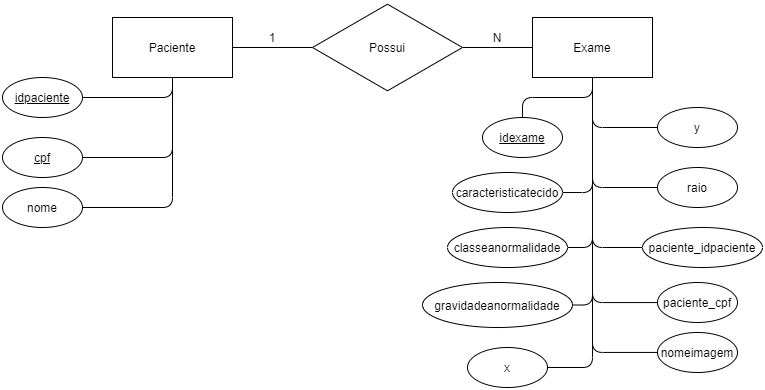

The diagram above was exported from draw.io. Its source (the exported page's mxGraphModel, read from the mxfile embedded in the PNG):
<mxGraphModel dx="1424" dy="714" grid="1" gridSize="10" guides="1" tooltips="1" connect="1" arrows="1" fold="1" page="1" pageScale="1" pageWidth="827" pageHeight="1169" math="0" shadow="0">
  <root>
    <mxCell id="WIyWlLk6GJQsqaUBKTNV-0" />
    <mxCell id="WIyWlLk6GJQsqaUBKTNV-1" parent="WIyWlLk6GJQsqaUBKTNV-0" />
    <mxCell id="Pye7Nh1ztIY6LfSEHGB7-9" value="" style="edgeStyle=orthogonalEdgeStyle;rounded=1;orthogonalLoop=1;jettySize=auto;html=1;startArrow=none;startFill=0;endArrow=none;endFill=0;" edge="1" parent="WIyWlLk6GJQsqaUBKTNV-1" source="Pye7Nh1ztIY6LfSEHGB7-2" target="Pye7Nh1ztIY6LfSEHGB7-5">
      <mxGeometry relative="1" as="geometry" />
    </mxCell>
    <mxCell id="Pye7Nh1ztIY6LfSEHGB7-11" value="" style="edgeStyle=orthogonalEdgeStyle;rounded=1;orthogonalLoop=1;jettySize=auto;html=1;startArrow=none;startFill=0;endArrow=none;endFill=0;" edge="1" parent="WIyWlLk6GJQsqaUBKTNV-1" source="Pye7Nh1ztIY6LfSEHGB7-2" target="Pye7Nh1ztIY6LfSEHGB7-6">
      <mxGeometry relative="1" as="geometry" />
    </mxCell>
    <mxCell id="Pye7Nh1ztIY6LfSEHGB7-2" value="&lt;font style=&quot;vertical-align: inherit&quot;&gt;&lt;font style=&quot;vertical-align: inherit&quot;&gt;Possui&lt;/font&gt;&lt;/font&gt;" style="html=1;whiteSpace=wrap;aspect=fixed;shape=isoRectangle;" vertex="1" parent="WIyWlLk6GJQsqaUBKTNV-1">
      <mxGeometry x="350" y="185" width="150" height="90" as="geometry" />
    </mxCell>
    <mxCell id="Pye7Nh1ztIY6LfSEHGB7-5" value="&lt;font style=&quot;vertical-align: inherit&quot;&gt;&lt;font style=&quot;vertical-align: inherit&quot;&gt;Paciente&lt;br&gt;&lt;/font&gt;&lt;/font&gt;" style="rounded=0;whiteSpace=wrap;html=1;" vertex="1" parent="WIyWlLk6GJQsqaUBKTNV-1">
      <mxGeometry x="150" y="200" width="120" height="60" as="geometry" />
    </mxCell>
    <mxCell id="Pye7Nh1ztIY6LfSEHGB7-6" value="&lt;font style=&quot;vertical-align: inherit&quot;&gt;&lt;font style=&quot;vertical-align: inherit&quot;&gt;Exame&lt;/font&gt;&lt;/font&gt;" style="rounded=0;whiteSpace=wrap;html=1;" vertex="1" parent="WIyWlLk6GJQsqaUBKTNV-1">
      <mxGeometry x="570" y="200" width="120" height="60" as="geometry" />
    </mxCell>
    <mxCell id="Pye7Nh1ztIY6LfSEHGB7-38" style="edgeStyle=orthogonalEdgeStyle;rounded=1;orthogonalLoop=1;jettySize=auto;html=1;entryX=0.5;entryY=1;entryDx=0;entryDy=0;startArrow=none;startFill=0;endArrow=none;endFill=0;" edge="1" parent="WIyWlLk6GJQsqaUBKTNV-1" source="Pye7Nh1ztIY6LfSEHGB7-12" target="Pye7Nh1ztIY6LfSEHGB7-5">
      <mxGeometry relative="1" as="geometry" />
    </mxCell>
    <mxCell id="Pye7Nh1ztIY6LfSEHGB7-12" value="&lt;u&gt;idpaciente&lt;/u&gt;" style="ellipse;whiteSpace=wrap;html=1;" vertex="1" parent="WIyWlLk6GJQsqaUBKTNV-1">
      <mxGeometry x="40" y="260" width="80" height="40" as="geometry" />
    </mxCell>
    <mxCell id="Pye7Nh1ztIY6LfSEHGB7-37" style="edgeStyle=orthogonalEdgeStyle;rounded=1;orthogonalLoop=1;jettySize=auto;html=1;entryX=0.5;entryY=1;entryDx=0;entryDy=0;startArrow=none;startFill=0;endArrow=none;endFill=0;" edge="1" parent="WIyWlLk6GJQsqaUBKTNV-1" source="Pye7Nh1ztIY6LfSEHGB7-13" target="Pye7Nh1ztIY6LfSEHGB7-5">
      <mxGeometry relative="1" as="geometry" />
    </mxCell>
    <mxCell id="Pye7Nh1ztIY6LfSEHGB7-13" value="&lt;u&gt;cpf&lt;/u&gt;" style="ellipse;whiteSpace=wrap;html=1;" vertex="1" parent="WIyWlLk6GJQsqaUBKTNV-1">
      <mxGeometry x="40" y="320" width="80" height="40" as="geometry" />
    </mxCell>
    <mxCell id="Pye7Nh1ztIY6LfSEHGB7-36" style="edgeStyle=orthogonalEdgeStyle;rounded=1;orthogonalLoop=1;jettySize=auto;html=1;startArrow=none;startFill=0;endArrow=none;endFill=0;" edge="1" parent="WIyWlLk6GJQsqaUBKTNV-1" source="Pye7Nh1ztIY6LfSEHGB7-14" target="Pye7Nh1ztIY6LfSEHGB7-5">
      <mxGeometry relative="1" as="geometry" />
    </mxCell>
    <mxCell id="Pye7Nh1ztIY6LfSEHGB7-14" value="nome" style="ellipse;whiteSpace=wrap;html=1;" vertex="1" parent="WIyWlLk6GJQsqaUBKTNV-1">
      <mxGeometry x="40" y="370" width="80" height="40" as="geometry" />
    </mxCell>
    <mxCell id="Pye7Nh1ztIY6LfSEHGB7-39" style="edgeStyle=orthogonalEdgeStyle;rounded=1;orthogonalLoop=1;jettySize=auto;html=1;entryX=0.5;entryY=1;entryDx=0;entryDy=0;startArrow=none;startFill=0;endArrow=none;endFill=0;" edge="1" parent="WIyWlLk6GJQsqaUBKTNV-1" source="Pye7Nh1ztIY6LfSEHGB7-15" target="Pye7Nh1ztIY6LfSEHGB7-6">
      <mxGeometry relative="1" as="geometry" />
    </mxCell>
    <mxCell id="Pye7Nh1ztIY6LfSEHGB7-15" value="&lt;u&gt;idexame&lt;/u&gt;" style="ellipse;whiteSpace=wrap;html=1;" vertex="1" parent="WIyWlLk6GJQsqaUBKTNV-1">
      <mxGeometry x="520" y="300" width="80" height="40" as="geometry" />
    </mxCell>
    <mxCell id="Pye7Nh1ztIY6LfSEHGB7-48" value="" style="edgeStyle=orthogonalEdgeStyle;rounded=1;orthogonalLoop=1;jettySize=auto;html=1;startArrow=none;startFill=0;endArrow=none;endFill=0;entryX=0.5;entryY=1;entryDx=0;entryDy=0;exitX=1;exitY=0.5;exitDx=0;exitDy=0;" edge="1" parent="WIyWlLk6GJQsqaUBKTNV-1" source="Pye7Nh1ztIY6LfSEHGB7-16" target="Pye7Nh1ztIY6LfSEHGB7-6">
      <mxGeometry relative="1" as="geometry" />
    </mxCell>
    <mxCell id="Pye7Nh1ztIY6LfSEHGB7-16" value="caracteristicatecido" style="ellipse;whiteSpace=wrap;html=1;" vertex="1" parent="WIyWlLk6GJQsqaUBKTNV-1">
      <mxGeometry x="490" y="355" width="110" height="40" as="geometry" />
    </mxCell>
    <mxCell id="Pye7Nh1ztIY6LfSEHGB7-47" value="" style="edgeStyle=orthogonalEdgeStyle;rounded=1;orthogonalLoop=1;jettySize=auto;html=1;startArrow=none;startFill=0;endArrow=none;endFill=0;entryX=0.5;entryY=1;entryDx=0;entryDy=0;exitX=1;exitY=0.5;exitDx=0;exitDy=0;" edge="1" parent="WIyWlLk6GJQsqaUBKTNV-1" source="Pye7Nh1ztIY6LfSEHGB7-17" target="Pye7Nh1ztIY6LfSEHGB7-6">
      <mxGeometry relative="1" as="geometry" />
    </mxCell>
    <mxCell id="Pye7Nh1ztIY6LfSEHGB7-17" value="classeanormalidade" style="ellipse;whiteSpace=wrap;html=1;" vertex="1" parent="WIyWlLk6GJQsqaUBKTNV-1">
      <mxGeometry x="485" y="410" width="120" height="40" as="geometry" />
    </mxCell>
    <mxCell id="Pye7Nh1ztIY6LfSEHGB7-46" style="edgeStyle=orthogonalEdgeStyle;rounded=1;orthogonalLoop=1;jettySize=auto;html=1;entryX=0.5;entryY=1;entryDx=0;entryDy=0;startArrow=none;startFill=0;endArrow=none;endFill=0;exitX=1;exitY=0.5;exitDx=0;exitDy=0;" edge="1" parent="WIyWlLk6GJQsqaUBKTNV-1" source="Pye7Nh1ztIY6LfSEHGB7-21" target="Pye7Nh1ztIY6LfSEHGB7-6">
      <mxGeometry relative="1" as="geometry">
        <Array as="points">
          <mxPoint x="630" y="488" />
        </Array>
      </mxGeometry>
    </mxCell>
    <mxCell id="Pye7Nh1ztIY6LfSEHGB7-21" value="gravidadeanormalidade" style="ellipse;whiteSpace=wrap;html=1;" vertex="1" parent="WIyWlLk6GJQsqaUBKTNV-1">
      <mxGeometry x="460" y="465" width="150" height="45" as="geometry" />
    </mxCell>
    <mxCell id="Pye7Nh1ztIY6LfSEHGB7-45" style="edgeStyle=orthogonalEdgeStyle;rounded=1;orthogonalLoop=1;jettySize=auto;html=1;entryX=0.5;entryY=1;entryDx=0;entryDy=0;startArrow=none;startFill=0;endArrow=none;endFill=0;exitX=1;exitY=0.5;exitDx=0;exitDy=0;" edge="1" parent="WIyWlLk6GJQsqaUBKTNV-1" source="Pye7Nh1ztIY6LfSEHGB7-22" target="Pye7Nh1ztIY6LfSEHGB7-6">
      <mxGeometry relative="1" as="geometry" />
    </mxCell>
    <mxCell id="Pye7Nh1ztIY6LfSEHGB7-22" value="x" style="ellipse;whiteSpace=wrap;html=1;" vertex="1" parent="WIyWlLk6GJQsqaUBKTNV-1">
      <mxGeometry x="505" y="530" width="80" height="40" as="geometry" />
    </mxCell>
    <mxCell id="Pye7Nh1ztIY6LfSEHGB7-40" style="edgeStyle=orthogonalEdgeStyle;rounded=1;orthogonalLoop=1;jettySize=auto;html=1;entryX=0.5;entryY=1;entryDx=0;entryDy=0;startArrow=none;startFill=0;endArrow=none;endFill=0;" edge="1" parent="WIyWlLk6GJQsqaUBKTNV-1" source="Pye7Nh1ztIY6LfSEHGB7-23" target="Pye7Nh1ztIY6LfSEHGB7-6">
      <mxGeometry relative="1" as="geometry" />
    </mxCell>
    <mxCell id="Pye7Nh1ztIY6LfSEHGB7-23" value="y" style="ellipse;whiteSpace=wrap;html=1;" vertex="1" parent="WIyWlLk6GJQsqaUBKTNV-1">
      <mxGeometry x="695" y="290" width="80" height="40" as="geometry" />
    </mxCell>
    <mxCell id="Pye7Nh1ztIY6LfSEHGB7-42" style="edgeStyle=orthogonalEdgeStyle;rounded=1;orthogonalLoop=1;jettySize=auto;html=1;entryX=0.5;entryY=1;entryDx=0;entryDy=0;startArrow=none;startFill=0;endArrow=none;endFill=0;exitX=0;exitY=0.5;exitDx=0;exitDy=0;" edge="1" parent="WIyWlLk6GJQsqaUBKTNV-1" source="Pye7Nh1ztIY6LfSEHGB7-25" target="Pye7Nh1ztIY6LfSEHGB7-6">
      <mxGeometry relative="1" as="geometry" />
    </mxCell>
    <mxCell id="Pye7Nh1ztIY6LfSEHGB7-25" value="paciente_idpaciente" style="ellipse;whiteSpace=wrap;html=1;" vertex="1" parent="WIyWlLk6GJQsqaUBKTNV-1">
      <mxGeometry x="680" y="410" width="120" height="40" as="geometry" />
    </mxCell>
    <mxCell id="Pye7Nh1ztIY6LfSEHGB7-43" style="edgeStyle=orthogonalEdgeStyle;rounded=1;orthogonalLoop=1;jettySize=auto;html=1;entryX=0.5;entryY=1;entryDx=0;entryDy=0;startArrow=none;startFill=0;endArrow=none;endFill=0;" edge="1" parent="WIyWlLk6GJQsqaUBKTNV-1" source="Pye7Nh1ztIY6LfSEHGB7-26" target="Pye7Nh1ztIY6LfSEHGB7-6">
      <mxGeometry relative="1" as="geometry" />
    </mxCell>
    <mxCell id="Pye7Nh1ztIY6LfSEHGB7-26" value="paciente_cpf" style="ellipse;whiteSpace=wrap;html=1;" vertex="1" parent="WIyWlLk6GJQsqaUBKTNV-1">
      <mxGeometry x="695" y="465" width="80" height="40" as="geometry" />
    </mxCell>
    <mxCell id="Pye7Nh1ztIY6LfSEHGB7-44" style="edgeStyle=orthogonalEdgeStyle;rounded=1;orthogonalLoop=1;jettySize=auto;html=1;entryX=0.5;entryY=1;entryDx=0;entryDy=0;startArrow=none;startFill=0;endArrow=none;endFill=0;" edge="1" parent="WIyWlLk6GJQsqaUBKTNV-1" source="Pye7Nh1ztIY6LfSEHGB7-27" target="Pye7Nh1ztIY6LfSEHGB7-6">
      <mxGeometry relative="1" as="geometry" />
    </mxCell>
    <mxCell id="Pye7Nh1ztIY6LfSEHGB7-27" value="nomeimagem" style="ellipse;whiteSpace=wrap;html=1;" vertex="1" parent="WIyWlLk6GJQsqaUBKTNV-1">
      <mxGeometry x="695" y="515" width="80" height="40" as="geometry" />
    </mxCell>
    <mxCell id="Pye7Nh1ztIY6LfSEHGB7-41" style="edgeStyle=orthogonalEdgeStyle;rounded=1;orthogonalLoop=1;jettySize=auto;html=1;entryX=0.5;entryY=1;entryDx=0;entryDy=0;startArrow=none;startFill=0;endArrow=none;endFill=0;" edge="1" parent="WIyWlLk6GJQsqaUBKTNV-1" source="Pye7Nh1ztIY6LfSEHGB7-32" target="Pye7Nh1ztIY6LfSEHGB7-6">
      <mxGeometry relative="1" as="geometry" />
    </mxCell>
    <mxCell id="Pye7Nh1ztIY6LfSEHGB7-32" value="raio" style="ellipse;whiteSpace=wrap;html=1;" vertex="1" parent="WIyWlLk6GJQsqaUBKTNV-1">
      <mxGeometry x="695" y="350" width="80" height="40" as="geometry" />
    </mxCell>
    <mxCell id="Pye7Nh1ztIY6LfSEHGB7-49" value="1" style="text;html=1;strokeColor=none;fillColor=none;align=center;verticalAlign=middle;whiteSpace=wrap;rounded=0;" vertex="1" parent="WIyWlLk6GJQsqaUBKTNV-1">
      <mxGeometry x="290" y="210" width="40" height="20" as="geometry" />
    </mxCell>
    <mxCell id="Pye7Nh1ztIY6LfSEHGB7-50" value="N" style="text;html=1;strokeColor=none;fillColor=none;align=center;verticalAlign=middle;whiteSpace=wrap;rounded=0;" vertex="1" parent="WIyWlLk6GJQsqaUBKTNV-1">
      <mxGeometry x="515" y="210" width="40" height="20" as="geometry" />
    </mxCell>
  </root>
</mxGraphModel>